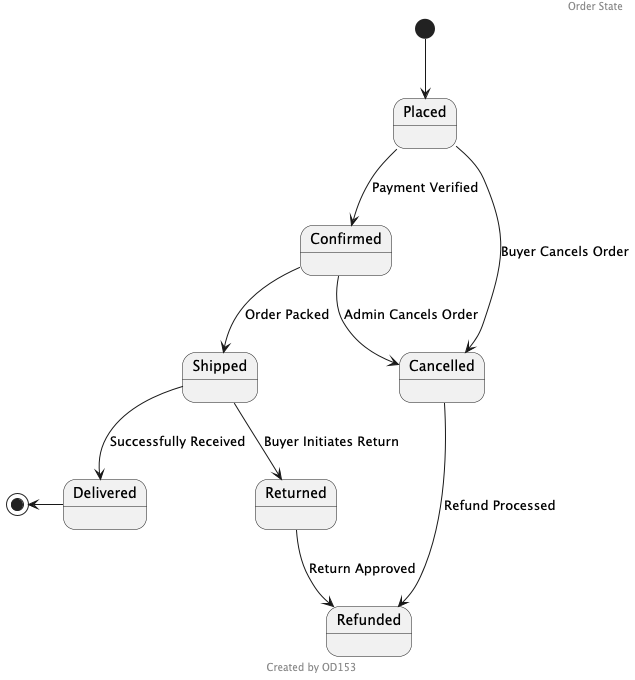

The diagram above was rendered by PlantUML. Its source (embedded in the PNG):
@startuml
header Order State
footer Created by OD153
[*] --> Placed
Placed --> Confirmed : Payment Verified
Confirmed --> Shipped : Order Packed
Shipped --> Delivered : Successfully Received
Shipped --> Returned : Buyer Initiates Return
Placed --> Cancelled : Buyer Cancels Order
Confirmed --> Cancelled : Admin Cancels Order
Cancelled --> Refunded : Refund Processed
Returned --> Refunded : Return Approved
[*] <-- Delivered
@enduml